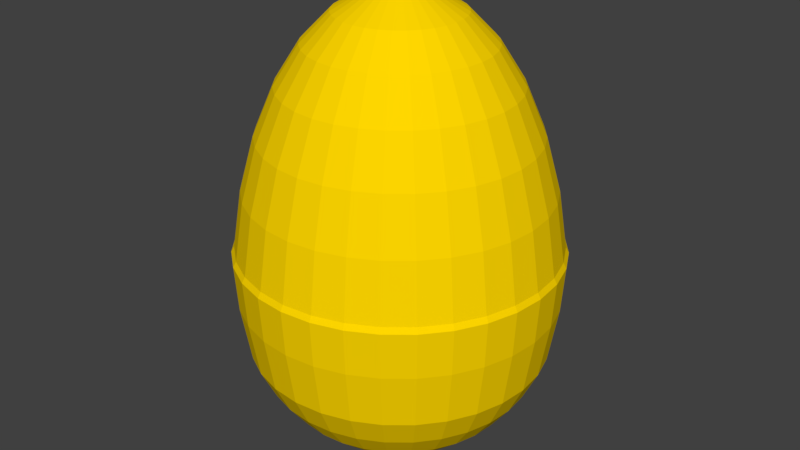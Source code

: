 # Source: easterEgg.blend  (saved by Blender 2.79.0; exported with 4.5.12 LTS)
import bpy
from mathutils import Matrix  # noqa: F401  (used for matrix-valued properties, if any)

bpy.ops.wm.read_factory_settings(use_empty=True)
scene = bpy.context.scene
scene.name = 'Scene'

# ---- collections
col_collection_1 = bpy.data.collections.new('Collection 1'); scene.collection.children.link(col_collection_1)

# ---- materials (node trees are filled in below, after node groups)
mat_material = bpy.data.materials.new('Material')
mat_material.alpha_threshold = 0.0
mat_material.use_transparent_shadow = False
mat_material.diffuse_color = (1.0, 0.6795, 0.0, 1.0)
mat_material.specular_color = (1.0, 1.0, 0.0)
mat_material.roughness = 0.5
mat_material.line_color = (0.0, 0.0, 0.0, 1.0)

# ---- material node trees

# ---- world
world_world = bpy.data.worlds.new('World'); scene.world = world_world
world_world.color = (0.05088, 0.05088, 0.05088)
world_world.use_sun_shadow = False
world_world.sun_shadow_jitter_overblur = 0.0
world_world.cycles.sampling_method = 'MANUAL'

# ---- meshes
me_sphere = bpy.data.meshes.new('Sphere')
me_sphere.from_pydata([(9.672e-08, 0.1951, -0.9584), (1.022e-07, 0.3827, -0.8955), (1.112e-07, 0.5556, -0.7932), (1.232e-07, 0.7071, -0.6556), (1.378e-07, 0.8315, -0.488), (1.546e-07, 0.9239, -0.2967), (1.85e-07, 0.9808, 0.05104), (2.102e-07, 1.0, 0.34), (2.132e-07, 0.9808, 0.3745), (3.201e-07, 0.5556, 1.597), (-0.03806, 0.1913, -0.9584), (-0.07466, 0.3753, -0.8955), (-0.1084, 0.5449, -0.7932), (-0.1379, 0.6935, -0.6556), (-0.1622, 0.8155, -0.488), (-0.1802, 0.9061, -0.2967), (-0.1913, 0.9619, 0.05104), (-0.1951, 0.9808, 0.34), (-0.1913, 0.9619, 0.3745), (-0.1802, 0.9061, 0.7347), (-0.1622, 0.8155, 1.067), (-0.1379, 0.6935, 1.358), (-0.1084, 0.5449, 1.597), (-0.07466, 0.3753, 1.774), (-0.03806, 0.1913, 1.883), (-0.07466, 0.1802, -0.9584), (-0.1464, 0.3536, -0.8955), (-0.2126, 0.5133, -0.7932), (-0.2706, 0.6533, -0.6556), (-0.3182, 0.7682, -0.488), (-0.3536, 0.8536, -0.2967), (-0.3753, 0.9061, 0.05104), (-0.3827, 0.9239, 0.34), (-0.3753, 0.9061, 0.3745), (-0.3536, 0.8536, 0.7347), (-0.3182, 0.7682, 1.067), (-0.2706, 0.6533, 1.358), (-0.2126, 0.5133, 1.597), (-0.1464, 0.3536, 1.774), (-0.07466, 0.1802, 1.883), (-0.1084, 0.1622, -0.9584), (-0.2126, 0.3182, -0.8955), (-0.3087, 0.4619, -0.7932), (-0.3928, 0.5879, -0.6556), (-0.4619, 0.6913, -0.488), (-0.5133, 0.7682, -0.2967), (-0.5449, 0.8155, 0.05104), (-0.5556, 0.8315, 0.34), (-0.5449, 0.8155, 0.3745), (-0.5133, 0.7682, 0.7347), (-0.4619, 0.6913, 1.067), (-0.3928, 0.5879, 1.358), (-0.3087, 0.4619, 1.597), (-0.2126, 0.3182, 1.774), (-0.1084, 0.1622, 1.883), (-0.1379, 0.1379, -0.9584), (-0.2706, 0.2706, -0.8955), (-0.3928, 0.3928, -0.7932), (-0.5, 0.5, -0.6556), (-0.5879, 0.5879, -0.488), (-0.6533, 0.6533, -0.2967), (-0.6935, 0.6935, 0.05104), (-0.7071, 0.7071, 0.34), (-0.6935, 0.6935, 0.3745), (-0.6533, 0.6533, 0.7347), (-0.5879, 0.5879, 1.067), (-0.5, 0.5, 1.358), (-0.3928, 0.3928, 1.597), (-0.2706, 0.2706, 1.774), (-0.1379, 0.1379, 1.883), (-0.1622, 0.1084, -0.9584), (-0.3182, 0.2126, -0.8955), (-0.4619, 0.3087, -0.7932), (-0.5879, 0.3928, -0.6556), (-0.6913, 0.4619, -0.488), (-0.7682, 0.5133, -0.2967), (-0.8155, 0.5449, 0.05104), (-0.8315, 0.5556, 0.34), (-0.8155, 0.5449, 0.3745), (-0.7682, 0.5133, 0.7347), (-0.6913, 0.4619, 1.067), (-0.5879, 0.3928, 1.358), (-0.4619, 0.3087, 1.597), (-0.3182, 0.2126, 1.774), (-0.1622, 0.1084, 1.883), (-0.1802, 0.07466, -0.9584), (-0.3536, 0.1464, -0.8955), (-0.5133, 0.2126, -0.7932), (-0.6533, 0.2706, -0.6556), (-0.7682, 0.3182, -0.488), (-0.8536, 0.3536, -0.2967), (-0.9061, 0.3753, 0.05104), (-0.9239, 0.3827, 0.34), (-0.9061, 0.3753, 0.3745), (-0.8536, 0.3536, 0.7347), (-0.7682, 0.3182, 1.067), (-0.6533, 0.2706, 1.358), (-0.5133, 0.2126, 1.597), (-0.3536, 0.1464, 1.774), (-0.1802, 0.07466, 1.883), (-0.1913, 0.03806, -0.9584), (-0.3753, 0.07466, -0.8955), (-0.5449, 0.1084, -0.7932), (-0.6935, 0.1379, -0.6556), (-0.8155, 0.1622, -0.488), (-0.9061, 0.1802, -0.2967), (-0.9619, 0.1913, 0.05104), (-0.9808, 0.1951, 0.34), (-0.9619, 0.1913, 0.3745), (-0.9061, 0.1802, 0.7347), (-0.8155, 0.1622, 1.067), (-0.6935, 0.1379, 1.358), (-0.5449, 0.1084, 1.597), (-0.3753, 0.07466, 1.774), (-0.1913, 0.03806, 1.883), (-0.1951, -3.266e-07, -0.9584), (-0.3827, -3.192e-07, -0.8955), (-0.5556, -3.117e-07, -0.7932), (-0.7071, -3.192e-07, -0.6556), (-0.8315, -3.341e-07, -0.488), (-0.9239, -2.745e-07, -0.2967), (-0.9808, -3.937e-07, 0.05104), (-1.0, -3.788e-07, 0.34), (-0.9808, -3.937e-07, 0.3745), (-0.9239, -2.298e-07, 0.7347), (-0.8315, -3.341e-07, 1.067), (-0.7071, -3.192e-07, 1.358), (-0.5556, -3.415e-07, 1.597), (-0.3827, -3.043e-07, 1.774), (-0.1951, -3.08e-07, 1.883), (-0.1913, -0.03806, -0.9584), (-0.3753, -0.07466, -0.8955), (-0.5449, -0.1084, -0.7932), (-0.6935, -0.138, -0.6556), (-0.8155, -0.1622, -0.488), (-0.9061, -0.1802, -0.2967), (-0.9619, -0.1913, 0.05104), (-0.9808, -0.1951, 0.34), (-0.9619, -0.1913, 0.3745), (-0.9061, -0.1802, 0.7347), (-0.8155, -0.1622, 1.067), (-0.6935, -0.138, 1.358), (-0.5449, -0.1084, 1.597), (-0.3753, -0.07466, 1.774), (-0.1913, -0.03806, 1.883), (-0.1802, -0.07466, -0.9584), (-0.3536, -0.1464, -0.8955), (-0.5133, -0.2126, -0.7932), (-0.6533, -0.2706, -0.6556), (-0.7682, -0.3182, -0.488), (-0.8536, -0.3536, -0.2967), (-0.9061, -0.3753, 0.05104), (-0.9239, -0.3827, 0.34), (-0.9061, -0.3753, 0.3745), (-0.8536, -0.3536, 0.7347), (-0.7682, -0.3182, 1.067), (-0.6533, -0.2706, 1.358), (-0.5133, -0.2126, 1.597), (-0.3536, -0.1464, 1.774), (-0.1802, -0.07466, 1.883), (-0.1622, -0.1084, -0.9584), (-0.3182, -0.2126, -0.8955), (-0.4619, -0.3087, -0.7932), (-0.5879, -0.3928, -0.6556), (-0.6913, -0.4619, -0.488), (-0.7682, -0.5133, -0.2967), (-0.8155, -0.5449, 0.05104), (-0.8315, -0.5556, 0.34), (-0.8155, -0.5449, 0.3745), (-0.7682, -0.5133, 0.7347), (-0.6913, -0.4619, 1.067), (-0.5879, -0.3928, 1.358), (-0.4619, -0.3087, 1.597), (-0.3182, -0.2126, 1.774), (-0.1622, -0.1084, 1.883), (-0.1379, -0.138, -0.9584), (-0.2706, -0.2706, -0.8955), (-0.3928, -0.3928, -0.7932), (-0.5, -0.5, -0.6556), (-0.5879, -0.5879, -0.488), (-0.6533, -0.6533, -0.2967), (-0.6935, -0.6935, 0.05104), (-0.7071, -0.7071, 0.34), (-0.6935, -0.6935, 0.3745), (-0.6533, -0.6533, 0.7347), (-0.5879, -0.5879, 1.067), (-0.5, -0.5, 1.358), (-0.3928, -0.3928, 1.597), (-0.2706, -0.2706, 1.774), (-0.1379, -0.138, 1.883), (-0.1084, -0.1622, -0.9584), (-0.2126, -0.3182, -0.8955), (-0.3087, -0.4619, -0.7932), (-0.3928, -0.5879, -0.6556), (-0.4619, -0.6913, -0.488), (-0.5133, -0.7682, -0.2967), (-0.5449, -0.8155, 0.05104), (-0.5556, -0.8315, 0.34), (-0.5449, -0.8155, 0.3745), (-0.5133, -0.7682, 0.7347), (-0.4619, -0.6913, 1.067), (-0.3928, -0.5879, 1.358), (-0.3087, -0.4619, 1.597), (-0.2126, -0.3182, 1.774), (-0.1084, -0.1622, 1.883), (3.484e-07, -3.258e-07, 1.92), (-0.07466, -0.1802, -0.9584), (-0.1464, -0.3536, -0.8955), (-0.2126, -0.5133, -0.7932), (-0.2706, -0.6533, -0.6556), (-0.3182, -0.7682, -0.488), (-0.3536, -0.8536, -0.2967), (-0.3753, -0.9061, 0.05104), (-0.3827, -0.9239, 0.34), (-0.3753, -0.9061, 0.3745), (-0.3536, -0.8536, 0.7347), (-0.3182, -0.7682, 1.067), (-0.2706, -0.6533, 1.358), (-0.2126, -0.5133, 1.597), (-0.1464, -0.3536, 1.774), (-0.07466, -0.1802, 1.883), (-0.03806, -0.1913, -0.9584), (-0.07466, -0.3753, -0.8955), (-0.1084, -0.5449, -0.7932), (-0.1379, -0.6935, -0.6556), (-0.1622, -0.8155, -0.488), (-0.1802, -0.9061, -0.2967), (-0.1913, -0.9619, 0.05104), (-0.1951, -0.9808, 0.34), (-0.1913, -0.9619, 0.3745), (-0.1802, -0.9061, 0.7347), (-0.1622, -0.8155, 1.067), (-0.1379, -0.6935, 1.358), (-0.1084, -0.5449, 1.597), (-0.07466, -0.3753, 1.774), (-0.03806, -0.1913, 1.883), (1.039e-07, -0.1951, -0.9584), (6.101e-08, -0.3827, -0.8955), (8.485e-08, -0.5556, -0.7932), (1.49e-07, -0.7071, -0.6556), (2.233e-07, -0.8315, -0.488), (9.1e-08, -0.9239, -0.2967), (2.704e-07, -0.9808, 0.05104), (3.106e-07, -1.0, 0.34), (2.987e-07, -0.9808, 0.3745), (1.812e-07, -0.9239, 0.7347), (3.592e-07, -0.8315, 1.067), (3.25e-07, -0.7071, 1.358), (3.31e-07, -0.5556, 1.597), (3.316e-07, -0.3827, 1.774), (3.412e-07, -0.1951, 1.883), (0.03806, -0.1913, -0.9584), (0.07466, -0.3753, -0.8955), (0.1084, -0.5449, -0.7932), (0.1379, -0.6935, -0.6556), (0.1622, -0.8155, -0.488), (0.1802, -0.9061, -0.2967), (0.1913, -0.9619, 0.05104), (0.1951, -0.9808, 0.34), (0.1913, -0.9619, 0.3745), (0.1802, -0.9061, 0.7347), (0.1622, -0.8155, 1.067), (0.138, -0.6935, 1.358), (0.1084, -0.5449, 1.597), (0.07466, -0.3753, 1.774), (0.03806, -0.1913, 1.883), (0.07466, -0.1802, -0.9584), (0.1464, -0.3536, -0.8955), (0.2126, -0.5133, -0.7932), (0.2706, -0.6533, -0.6556), (0.3182, -0.7682, -0.488), (0.3536, -0.8536, -0.2967), (0.3753, -0.9061, 0.05104), (0.3827, -0.9239, 0.34), (0.3753, -0.9061, 0.3745), (0.3536, -0.8536, 0.7347), (0.3182, -0.7682, 1.067), (0.2706, -0.6533, 1.358), (0.2126, -0.5133, 1.597), (0.1464, -0.3536, 1.774), (0.07466, -0.1802, 1.883), (0.1084, -0.1622, -0.9584), (0.2126, -0.3182, -0.8955), (0.3087, -0.4619, -0.7932), (0.3928, -0.5879, -0.6556), (0.4619, -0.6913, -0.488), (0.5133, -0.7682, -0.2967), (0.5449, -0.8155, 0.05104), (0.5556, -0.8315, 0.34), (0.5449, -0.8155, 0.3745), (0.5133, -0.7682, 0.7347), (0.4619, -0.6913, 1.067), (0.3928, -0.5879, 1.358), (0.3087, -0.4619, 1.597), (0.2126, -0.3182, 1.774), (0.1084, -0.1622, 1.883), (3.253e-07, -5.562e-07, -0.9797), (0.1379, -0.138, -0.9584), (0.2706, -0.2706, -0.8955), (0.3928, -0.3928, -0.7932), (0.5, -0.5, -0.6556), (0.5879, -0.5879, -0.488), (0.6533, -0.6533, -0.2967), (0.6935, -0.6935, 0.05104), (0.7071, -0.7071, 0.34), (0.6935, -0.6935, 0.3745), (0.6533, -0.6533, 0.7347), (0.5879, -0.5879, 1.067), (0.5, -0.5, 1.358), (0.3928, -0.3928, 1.597), (0.2706, -0.2706, 1.774), (0.138, -0.1379, 1.883), (0.1622, -0.1084, -0.9584), (0.3182, -0.2126, -0.8955), (0.4619, -0.3087, -0.7932), (0.5879, -0.3928, -0.6556), (0.6913, -0.4619, -0.488), (0.7682, -0.5133, -0.2967), (0.8155, -0.5449, 0.05104), (0.8315, -0.5556, 0.34), (0.8155, -0.5449, 0.3745), (0.7682, -0.5133, 0.7347), (0.6913, -0.4619, 1.067), (0.5879, -0.3928, 1.358), (0.4619, -0.3087, 1.597), (0.3182, -0.2126, 1.774), (0.1622, -0.1084, 1.883), (0.1802, -0.07466, -0.9584), (0.3536, -0.1464, -0.8955), (0.5133, -0.2126, -0.7932), (0.6533, -0.2706, -0.6556), (0.7682, -0.3182, -0.488), (0.8536, -0.3536, -0.2967), (0.9061, -0.3753, 0.05104), (0.9239, -0.3827, 0.34), (0.9061, -0.3753, 0.3745), (0.8536, -0.3536, 0.7347), (0.7682, -0.3182, 1.067), (0.6533, -0.2706, 1.358), (0.5133, -0.2126, 1.597), (0.3536, -0.1464, 1.774), (0.1802, -0.07466, 1.883), (0.1913, -0.03806, -0.9584), (0.3753, -0.07466, -0.8955), (0.5449, -0.1084, -0.7932), (0.6935, -0.1379, -0.6556), (0.8155, -0.1622, -0.488), (0.9061, -0.1802, -0.2967), (0.9619, -0.1913, 0.05104), (0.9808, -0.1951, 0.34), (0.9619, -0.1913, 0.3745), (0.9061, -0.1802, 0.7347), (0.8155, -0.1622, 1.067), (0.6935, -0.1379, 1.358), (0.5449, -0.1084, 1.597), (0.3753, -0.07466, 1.774), (0.1913, -0.03806, 1.883), (0.1951, -3.117e-07, -0.9584), (0.3827, -2.819e-07, -0.8955), (0.5556, -2.819e-07, -0.7932), (0.7071, -1.851e-07, -0.6556), (0.8315, -1.404e-07, -0.488), (0.9239, -3.192e-07, -0.2967), (0.9808, -9.567e-08, 0.05104), (1.0, -1.404e-07, 0.34), (0.9808, -9.567e-08, 0.3745), (0.9239, -3.192e-07, 0.7347), (0.8315, -1.404e-07, 1.067), (0.7071, -1.851e-07, 1.358), (0.5556, -2.596e-07, 1.597), (0.3827, -2.521e-07, 1.774), (0.1951, -3.155e-07, 1.883), (0.1913, 0.03806, -0.9584), (0.3753, 0.07466, -0.8955), (0.5449, 0.1084, -0.7932), (0.6935, 0.1379, -0.6556), (0.8155, 0.1622, -0.488), (0.9061, 0.1802, -0.2967), (0.9619, 0.1913, 0.05104), (0.9808, 0.1951, 0.34), (0.9619, 0.1913, 0.3745), (0.9061, 0.1802, 0.7347), (0.8155, 0.1622, 1.067), (0.6935, 0.1379, 1.358), (0.5449, 0.1084, 1.597), (0.3753, 0.07466, 1.774), (0.1913, 0.03806, 1.883), (0.1802, 0.07466, -0.9584), (0.3536, 0.1464, -0.8955), (0.5133, 0.2126, -0.7932), (0.6533, 0.2706, -0.6556), (0.7682, 0.3182, -0.488), (0.8536, 0.3536, -0.2967), (0.9061, 0.3753, 0.05104), (0.9239, 0.3827, 0.34), (0.9061, 0.3753, 0.3745), (0.8536, 0.3536, 0.7347), (0.7682, 0.3182, 1.067), (0.6533, 0.2706, 1.358), (0.5133, 0.2126, 1.597), (0.3536, 0.1464, 1.774), (0.1802, 0.07466, 1.883), (0.1622, 0.1084, -0.9584), (0.3182, 0.2126, -0.8955), (0.4619, 0.3087, -0.7932), (0.5879, 0.3928, -0.6556), (0.6913, 0.4619, -0.488), (0.7682, 0.5133, -0.2967), (0.8155, 0.5449, 0.05104), (0.8315, 0.5556, 0.34), (0.8155, 0.5449, 0.3745), (0.7682, 0.5133, 0.7347), (0.6913, 0.4619, 1.067), (0.5879, 0.3928, 1.358), (0.4619, 0.3087, 1.597), (0.3182, 0.2126, 1.774), (0.1622, 0.1084, 1.883), (0.1379, 0.1379, -0.9584), (0.2706, 0.2706, -0.8955), (0.3928, 0.3928, -0.7932), (0.5, 0.5, -0.6556), (0.5879, 0.5879, -0.488), (0.6533, 0.6533, -0.2967), (0.6935, 0.6935, 0.05104), (0.7071, 0.7071, 0.34), (0.6935, 0.6935, 0.3745), (0.6533, 0.6533, 0.7347), (0.5879, 0.5879, 1.067), (0.5, 0.5, 1.358), (0.3928, 0.3928, 1.597), (0.2706, 0.2706, 1.774), (0.1379, 0.1379, 1.883), (0.1084, 0.1622, -0.9584), (0.2126, 0.3182, -0.8955), (0.3087, 0.4619, -0.7932), (0.3928, 0.5879, -0.6556), (0.4619, 0.6913, -0.488), (0.5133, 0.7682, -0.2967), (0.5449, 0.8155, 0.05104), (0.5556, 0.8315, 0.34), (0.5449, 0.8155, 0.3745), (0.5133, 0.7682, 0.7347), (0.4619, 0.6913, 1.067), (0.3928, 0.5879, 1.358), (0.3087, 0.4619, 1.597), (0.2126, 0.3182, 1.774), (0.1084, 0.1622, 1.883), (0.07466, 0.1802, -0.9584), (0.1464, 0.3536, -0.8955), (0.2126, 0.5133, -0.7932), (0.2706, 0.6533, -0.6556), (0.3182, 0.7682, -0.488), (0.3536, 0.8536, -0.2967), (0.3753, 0.9061, 0.05104), (0.3827, 0.9239, 0.34), (0.3753, 0.9061, 0.3745), (0.3536, 0.8536, 0.7347), (0.3182, 0.7682, 1.067), (0.2706, 0.6533, 1.358), (0.2126, 0.5133, 1.597), (0.1464, 0.3536, 1.774), (0.07466, 0.1802, 1.883), (0.03806, 0.1913, -0.9584), (0.07466, 0.3753, -0.8955), (0.1084, 0.5449, -0.7932), (0.1379, 0.6935, -0.6556), (0.1622, 0.8155, -0.488), (0.1802, 0.9061, -0.2967), (0.1913, 0.9619, 0.05104), (0.1951, 0.9808, 0.34), (0.1913, 0.9619, 0.3745), (0.1802, 0.9061, 0.7347), (0.1622, 0.8155, 1.067), (0.1379, 0.6935, 1.358), (0.1084, 0.5449, 1.597), (0.07466, 0.3753, 1.774), (0.03806, 0.1913, 1.883), (1.812e-07, 0.9239, 0.7347), (1.581e-09, 0.8315, 1.067), (1.462e-07, 0.7071, 1.358), (2.571e-07, 0.3827, 1.774), (3.3e-07, 0.1951, 1.883)], [], [(8, 7, 17, 18), (1, 0, 10, 11), (477, 8, 18, 19), (2, 1, 11, 12), (478, 477, 19, 20), (3, 2, 12, 13), (479, 478, 20, 21), (4, 3, 13, 14), (9, 479, 21, 22), (5, 4, 14, 15), (480, 9, 22, 23), (6, 5, 15, 16), (481, 480, 23, 24), (7, 6, 16, 17), (0, 296, 10), (205, 481, 24), (17, 16, 31, 32), (10, 296, 25), (205, 24, 39), (18, 17, 32, 33), (11, 10, 25, 26), (19, 18, 33, 34), (12, 11, 26, 27), (20, 19, 34, 35), (13, 12, 27, 28), (21, 20, 35, 36), (14, 13, 28, 29), (22, 21, 36, 37), (15, 14, 29, 30), (23, 22, 37, 38), (16, 15, 30, 31), (24, 23, 38, 39), (36, 35, 50, 51), (29, 28, 43, 44), (37, 36, 51, 52), (30, 29, 44, 45), (38, 37, 52, 53), (31, 30, 45, 46), (39, 38, 53, 54), (32, 31, 46, 47), (25, 296, 40), (205, 39, 54), (33, 32, 47, 48), (26, 25, 40, 41), (34, 33, 48, 49), (27, 26, 41, 42), (35, 34, 49, 50), (28, 27, 42, 43), (40, 296, 55), (205, 54, 69), (48, 47, 62, 63), (41, 40, 55, 56), (49, 48, 63, 64), (42, 41, 56, 57), (50, 49, 64, 65), (43, 42, 57, 58), (51, 50, 65, 66), (44, 43, 58, 59), (52, 51, 66, 67), (45, 44, 59, 60), (53, 52, 67, 68), (46, 45, 60, 61), (54, 53, 68, 69), (47, 46, 61, 62), (59, 58, 73, 74), (67, 66, 81, 82), (60, 59, 74, 75), (68, 67, 82, 83), (61, 60, 75, 76), (69, 68, 83, 84), (62, 61, 76, 77), (55, 296, 70), (205, 69, 84), (63, 62, 77, 78), (56, 55, 70, 71), (64, 63, 78, 79), (57, 56, 71, 72), (65, 64, 79, 80), (58, 57, 72, 73), (66, 65, 80, 81), (78, 77, 92, 93), (71, 70, 85, 86), (79, 78, 93, 94), (72, 71, 86, 87), (80, 79, 94, 95), (73, 72, 87, 88), (81, 80, 95, 96), (74, 73, 88, 89), (82, 81, 96, 97), (75, 74, 89, 90), (83, 82, 97, 98), (76, 75, 90, 91), (84, 83, 98, 99), (77, 76, 91, 92), (70, 296, 85), (205, 84, 99), (97, 96, 111, 112), (90, 89, 104, 105), (98, 97, 112, 113), (91, 90, 105, 106), (99, 98, 113, 114), (92, 91, 106, 107), (85, 296, 100), (205, 99, 114), (93, 92, 107, 108), (86, 85, 100, 101), (94, 93, 108, 109), (87, 86, 101, 102), (95, 94, 109, 110), (88, 87, 102, 103), (96, 95, 110, 111), (89, 88, 103, 104), (109, 108, 123, 124), (102, 101, 116, 117), (110, 109, 124, 125), (103, 102, 117, 118), (111, 110, 125, 126), (104, 103, 118, 119), (112, 111, 126, 127), (105, 104, 119, 120), (113, 112, 127, 128), (106, 105, 120, 121), (114, 113, 128, 129), (107, 106, 121, 122), (100, 296, 115), (205, 114, 129), (108, 107, 122, 123), (101, 100, 115, 116), (128, 127, 142, 143), (121, 120, 135, 136), (129, 128, 143, 144), (122, 121, 136, 137), (115, 296, 130), (205, 129, 144), (123, 122, 137, 138), (116, 115, 130, 131), (124, 123, 138, 139), (117, 116, 131, 132), (125, 124, 139, 140), (118, 117, 132, 133), (126, 125, 140, 141), (119, 118, 133, 134), (127, 126, 141, 142), (120, 119, 134, 135), (132, 131, 146, 147), (140, 139, 154, 155), (133, 132, 147, 148), (141, 140, 155, 156), (134, 133, 148, 149), (142, 141, 156, 157), (135, 134, 149, 150), (143, 142, 157, 158), (136, 135, 150, 151), (144, 143, 158, 159), (137, 136, 151, 152), (130, 296, 145), (205, 144, 159), (138, 137, 152, 153), (131, 130, 145, 146), (139, 138, 153, 154), (151, 150, 165, 166), (159, 158, 173, 174), (152, 151, 166, 167), (145, 296, 160), (205, 159, 174), (153, 152, 167, 168), (146, 145, 160, 161), (154, 153, 168, 169), (147, 146, 161, 162), (155, 154, 169, 170), (148, 147, 162, 163), (156, 155, 170, 171), (149, 148, 163, 164), (157, 156, 171, 172), (150, 149, 164, 165), (158, 157, 172, 173), (170, 169, 184, 185), (163, 162, 177, 178), (171, 170, 185, 186), (164, 163, 178, 179), (172, 171, 186, 187), (165, 164, 179, 180), (173, 172, 187, 188), (166, 165, 180, 181), (174, 173, 188, 189), (167, 166, 181, 182), (160, 296, 175), (205, 174, 189), (168, 167, 182, 183), (161, 160, 175, 176), (169, 168, 183, 184), (162, 161, 176, 177), (189, 188, 203, 204), (182, 181, 196, 197), (175, 296, 190), (205, 189, 204), (183, 182, 197, 198), (176, 175, 190, 191), (184, 183, 198, 199), (177, 176, 191, 192), (185, 184, 199, 200), (178, 177, 192, 193), (186, 185, 200, 201), (179, 178, 193, 194), (187, 186, 201, 202), (180, 179, 194, 195), (188, 187, 202, 203), (181, 180, 195, 196), (193, 192, 208, 209), (201, 200, 216, 217), (194, 193, 209, 210), (202, 201, 217, 218), (195, 194, 210, 211), (203, 202, 218, 219), (196, 195, 211, 212), (204, 203, 219, 220), (197, 196, 212, 213), (190, 296, 206), (205, 204, 220), (198, 197, 213, 214), (191, 190, 206, 207), (199, 198, 214, 215), (192, 191, 207, 208), (200, 199, 215, 216), (213, 212, 227, 228), (206, 296, 221), (205, 220, 235), (214, 213, 228, 229), (207, 206, 221, 222), (215, 214, 229, 230), (208, 207, 222, 223), (216, 215, 230, 231), (209, 208, 223, 224), (217, 216, 231, 232), (210, 209, 224, 225), (218, 217, 232, 233), (211, 210, 225, 226), (219, 218, 233, 234), (212, 211, 226, 227), (220, 219, 234, 235), (232, 231, 246, 247), (225, 224, 239, 240), (233, 232, 247, 248), (226, 225, 240, 241), (234, 233, 248, 249), (227, 226, 241, 242), (235, 234, 249, 250), (228, 227, 242, 243), (221, 296, 236), (205, 235, 250), (229, 228, 243, 244), (222, 221, 236, 237), (230, 229, 244, 245), (223, 222, 237, 238), (231, 230, 245, 246), (224, 223, 238, 239), (205, 250, 265), (244, 243, 258, 259), (237, 236, 251, 252), (245, 244, 259, 260), (238, 237, 252, 253), (246, 245, 260, 261), (239, 238, 253, 254), (247, 246, 261, 262), (240, 239, 254, 255), (248, 247, 262, 263), (241, 240, 255, 256), (249, 248, 263, 264), (242, 241, 256, 257), (250, 249, 264, 265), (243, 242, 257, 258), (236, 296, 251), (263, 262, 277, 278), (256, 255, 270, 271), (264, 263, 278, 279), (257, 256, 271, 272), (265, 264, 279, 280), (258, 257, 272, 273), (251, 296, 266), (205, 265, 280), (259, 258, 273, 274), (252, 251, 266, 267), (260, 259, 274, 275), (253, 252, 267, 268), (261, 260, 275, 276), (254, 253, 268, 269), (262, 261, 276, 277), (255, 254, 269, 270), (267, 266, 281, 282), (275, 274, 289, 290), (268, 267, 282, 283), (276, 275, 290, 291), (269, 268, 283, 284), (277, 276, 291, 292), (270, 269, 284, 285), (278, 277, 292, 293), (271, 270, 285, 286), (279, 278, 293, 294), (272, 271, 286, 287), (280, 279, 294, 295), (273, 272, 287, 288), (266, 296, 281), (205, 280, 295), (274, 273, 288, 289), (286, 285, 301, 302), (294, 293, 309, 310), (287, 286, 302, 303), (295, 294, 310, 311), (288, 287, 303, 304), (281, 296, 297), (205, 295, 311), (289, 288, 304, 305), (282, 281, 297, 298), (290, 289, 305, 306), (283, 282, 298, 299), (291, 290, 306, 307), (284, 283, 299, 300), (292, 291, 307, 308), (285, 284, 300, 301), (293, 292, 308, 309), (306, 305, 320, 321), (299, 298, 313, 314), (307, 306, 321, 322), (300, 299, 314, 315), (308, 307, 322, 323), (301, 300, 315, 316), (309, 308, 323, 324), (302, 301, 316, 317), (310, 309, 324, 325), (303, 302, 317, 318), (311, 310, 325, 326), (304, 303, 318, 319), (297, 296, 312), (205, 311, 326), (305, 304, 319, 320), (298, 297, 312, 313), (325, 324, 339, 340), (318, 317, 332, 333), (326, 325, 340, 341), (319, 318, 333, 334), (312, 296, 327), (205, 326, 341), (320, 319, 334, 335), (313, 312, 327, 328), (321, 320, 335, 336), (314, 313, 328, 329), (322, 321, 336, 337), (315, 314, 329, 330), (323, 322, 337, 338), (316, 315, 330, 331), (324, 323, 338, 339), (317, 316, 331, 332), (329, 328, 343, 344), (337, 336, 351, 352), (330, 329, 344, 345), (338, 337, 352, 353), (331, 330, 345, 346), (339, 338, 353, 354), (332, 331, 346, 347), (340, 339, 354, 355), (333, 332, 347, 348), (341, 340, 355, 356), (334, 333, 348, 349), (327, 296, 342), (205, 341, 356), (335, 334, 349, 350), (328, 327, 342, 343), (336, 335, 350, 351), (348, 347, 362, 363), (356, 355, 370, 371), (349, 348, 363, 364), (342, 296, 357), (205, 356, 371), (350, 349, 364, 365), (343, 342, 357, 358), (351, 350, 365, 366), (344, 343, 358, 359), (352, 351, 366, 367), (345, 344, 359, 360), (353, 352, 367, 368), (346, 345, 360, 361), (354, 353, 368, 369), (347, 346, 361, 362), (355, 354, 369, 370), (367, 366, 381, 382), (360, 359, 374, 375), (368, 367, 382, 383), (361, 360, 375, 376), (369, 368, 383, 384), (362, 361, 376, 377), (370, 369, 384, 385), (363, 362, 377, 378), (371, 370, 385, 386), (364, 363, 378, 379), (357, 296, 372), (205, 371, 386), (365, 364, 379, 380), (358, 357, 372, 373), (366, 365, 380, 381), (359, 358, 373, 374), (386, 385, 400, 401), (379, 378, 393, 394), (372, 296, 387), (205, 386, 401), (380, 379, 394, 395), (373, 372, 387, 388), (381, 380, 395, 396), (374, 373, 388, 389), (382, 381, 396, 397), (375, 374, 389, 390), (383, 382, 397, 398), (376, 375, 390, 391), (384, 383, 398, 399), (377, 376, 391, 392), (385, 384, 399, 400), (378, 377, 392, 393), (398, 397, 412, 413), (391, 390, 405, 406), (399, 398, 413, 414), (392, 391, 406, 407), (400, 399, 414, 415), (393, 392, 407, 408), (401, 400, 415, 416), (394, 393, 408, 409), (387, 296, 402), (205, 401, 416), (395, 394, 409, 410), (388, 387, 402, 403), (396, 395, 410, 411), (389, 388, 403, 404), (397, 396, 411, 412), (390, 389, 404, 405), (402, 296, 417), (205, 416, 431), (410, 409, 424, 425), (403, 402, 417, 418), (411, 410, 425, 426), (404, 403, 418, 419), (412, 411, 426, 427), (405, 404, 419, 420), (413, 412, 427, 428), (406, 405, 420, 421), (414, 413, 428, 429), (407, 406, 421, 422), (415, 414, 429, 430), (408, 407, 422, 423), (416, 415, 430, 431), (409, 408, 423, 424), (421, 420, 435, 436), (429, 428, 443, 444), (422, 421, 436, 437), (430, 429, 444, 445), (423, 422, 437, 438), (431, 430, 445, 446), (424, 423, 438, 439), (417, 296, 432), (205, 431, 446), (425, 424, 439, 440), (418, 417, 432, 433), (426, 425, 440, 441), (419, 418, 433, 434), (427, 426, 441, 442), (420, 419, 434, 435), (428, 427, 442, 443), (440, 439, 454, 455), (433, 432, 447, 448), (441, 440, 455, 456), (434, 433, 448, 449), (442, 441, 456, 457), (435, 434, 449, 450), (443, 442, 457, 458), (436, 435, 450, 451), (444, 443, 458, 459), (437, 436, 451, 452), (445, 444, 459, 460), (438, 437, 452, 453), (446, 445, 460, 461), (439, 438, 453, 454), (432, 296, 447), (205, 446, 461), (459, 458, 473, 474), (452, 451, 466, 467), (460, 459, 474, 475), (453, 452, 467, 468), (461, 460, 475, 476), (454, 453, 468, 469), (447, 296, 462), (205, 461, 476), (455, 454, 469, 470), (448, 447, 462, 463), (456, 455, 470, 471), (449, 448, 463, 464), (457, 456, 471, 472), (450, 449, 464, 465), (458, 457, 472, 473), (451, 450, 465, 466), (463, 462, 0, 1), (471, 470, 8, 477), (464, 463, 1, 2), (472, 471, 477, 478), (465, 464, 2, 3), (473, 472, 478, 479), (466, 465, 3, 4), (474, 473, 479, 9), (467, 466, 4, 5), (475, 474, 9, 480), (468, 467, 5, 6), (476, 475, 480, 481), (469, 468, 6, 7), (462, 296, 0), (205, 476, 481), (470, 469, 7, 8)])
me_sphere.materials.append(mat_material)
me_sphere.use_remesh_preserve_volume = False
me_sphere.use_remesh_preserve_attributes = False
me_sphere.use_mirror_vertex_groups = False
me_sphere.update()

# ---- objects
ob_sphere = bpy.data.objects.new('Sphere', me_sphere)

# ---- transforms, parenting, visibility, modifiers, constraints
ob_sphere.location = (0.0, 0.0, 1.694)
ob_sphere.scale = (0.2, 0.2, 0.2)
ob_sphere.lineart.crease_threshold = 0.0

# ---- collection membership
col_collection_1.objects.link(ob_sphere)

# ---- scene / render settings (as saved in the file)
scene.frame_start = 1; scene.frame_end = 250; scene.frame_set(1)
scene.render.engine = 'BLENDER_EEVEE_NEXT'
scene.render.resolution_percentage = 50
scene.render.dither_intensity = 0.0
scene.cycles.use_denoising = False
scene.cycles.samples = 128
scene.cycles.sampling_pattern = 'TABULATED_SOBOL'
scene.cycles.use_adaptive_sampling = False
scene.cycles.use_light_tree = False
scene.cycles.blur_glossy = 0.0
scene.cycles.sample_clamp_indirect = 0.0
scene.view_settings.view_transform = 'Standard'
bpy.context.view_layer.update()

# ---- added for rendering (the .blend has no active camera and no usable light): camera, sun
cam_auto = bpy.data.cameras.new('AutoCamera')
cam_auto.lens = 50.0
cam_auto.sensor_width = 36.0
cam_auto.clip_end = 1000.0
ob_auto_camera = bpy.data.objects.new('AutoCamera', cam_auto)
scene.collection.objects.link(ob_auto_camera)
ob_auto_camera.location = (0.749593, -0.899512, 2.38748)
ob_auto_camera.rotation_euler = (1.09748, -7.21219e-08, 0.694738)
scene.camera = ob_auto_camera
light_auto_sun = bpy.data.lights.new('AutoSun', 'SUN')
light_auto_sun.energy = 3.0
light_auto_sun.angle = 0.0523599
ob_auto_sun = bpy.data.objects.new('AutoSun', light_auto_sun)
scene.collection.objects.link(ob_auto_sun)
ob_auto_sun.rotation_euler = (0.872665, 0.174533, 0.523599)
bpy.context.view_layer.update()
